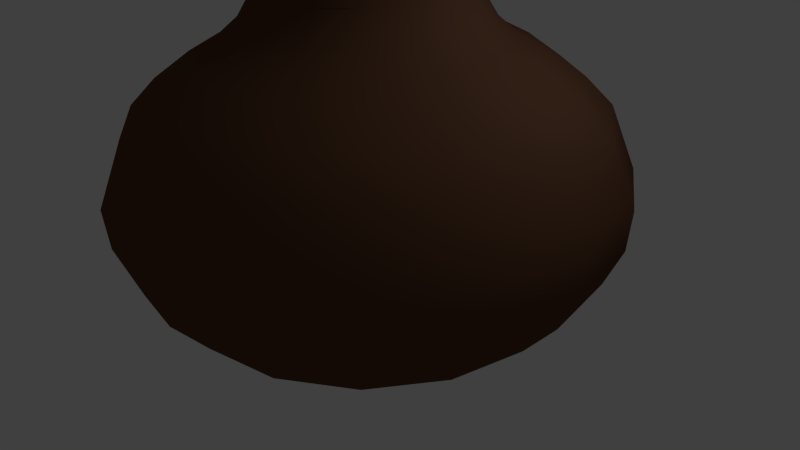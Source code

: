# Source: David_sFabVaseShort.blend  (saved by Blender 2.74.0; exported with 4.5.12 LTS)
import bpy
from mathutils import Matrix  # noqa: F401  (used for matrix-valued properties, if any)

bpy.ops.wm.read_factory_settings(use_empty=True)
scene = bpy.context.scene
scene.name = 'Scene'

# ---- collections
col_collection_1 = bpy.data.collections.new('Collection 1'); scene.collection.children.link(col_collection_1)

# ---- materials (node trees are filled in below, after node groups)
mat_material_001 = bpy.data.materials.new('Material.001')
mat_material_001.alpha_threshold = 0.0
mat_material_001.use_transparent_shadow = False
mat_material_001.diffuse_color = (0.007889, 0.01256, 0.01885, 1.0)
mat_material_001.roughness = 3.14
mat_material_001.specular_intensity = 1.0
mat_material = bpy.data.materials.new('Material')
mat_material.alpha_threshold = 0.0
mat_material.use_transparent_shadow = False
mat_material.diffuse_color = (0.1282, 0.06032, 0.03326, 1.0)
mat_material.specular_color = (0.1237, 0.02877, 0.01869)
mat_material.roughness = 0.5
mat_material.line_color = (0.0, 0.0, 0.0, 1.0)

# ---- material node trees

# ---- world
world_world = bpy.data.worlds.new('World'); scene.world = world_world
world_world.color = (0.05088, 0.05088, 0.05088)
world_world.use_sun_shadow = False
world_world.sun_shadow_jitter_overblur = 0.0
world_world.cycles.sampling_method = 'MANUAL'
world_world.cycles.sample_map_resolution = 256

# ---- cameras
cam_camera = bpy.data.cameras.new('Camera')
cam_camera.clip_end = 100.0
cam_camera.lens = 35.0
cam_camera.sensor_width = 32.0
cam_camera.sensor_height = 18.0
cam_camera.ortho_scale = 7.314
cam_camera.dof.focus_distance = 0.0
cam_camera.dof.aperture_fstop = 128.0

# ---- lights
light_lamp = bpy.data.lights.new('Lamp', 'POINT')
light_lamp.transmission_factor = 0.0
light_lamp.cutoff_distance = 30.0
light_lamp.energy = 100.0
light_lamp.shadow_buffer_clip_start = 1.001
light_lamp.shadow_soft_size = 0.1
light_lamp.shadow_maximum_resolution = 0.006
light_lamp.use_absolute_resolution = True
light_lamp.cycles.use_multiple_importance_sampling = False

# ---- meshes
me_circle = bpy.data.meshes.new('Circle')
me_circle.from_pydata([(0.0, 1.0, 0.0), (-0.7071, 0.7071, 0.0), (-1.0, -4.371e-08, 0.0), (-0.7071, -0.7071, 0.0), (8.742e-08, -1.0, 0.0), (0.7071, -0.7071, 0.0), (1.0, 1.192e-08, 0.0), (0.7071, 0.7071, 0.0)], [], [(1, 2, 3, 4, 5, 6, 7, 0)])
me_circle.materials.append(mat_material_001)
me_circle.use_remesh_preserve_volume = False
me_circle.use_remesh_preserve_attributes = False
me_circle.use_mirror_vertex_groups = False
me_circle.update()
me_cube = bpy.data.meshes.new('Cube')
me_cube.from_pydata([(3.185, 2.384e-07, -1.0), (2.858, -2.384e-07, 0.2369), (3.139, 3.28e-07, -1.77), (2.921, 4.122e-07, -2.493), (2.484, 5.004e-07, -3.251), (1.795, 5.725e-07, -3.871), (1.026, 6.086e-07, -4.182), (0.01504, 6.206e-07, -4.285), (2.525, -2.986e-07, 0.7537), (2.077, -3.56e-07, 1.248), (1.744, -3.868e-07, 1.512), (1.48, -4.269e-07, 1.856), (1.262, -4.897e-07, 2.396), (1.342, -6.039e-07, 3.246), (1.445, -6.702e-07, 3.74), (1.27, -6.764e-07, 3.786), (1.149, -5.9e-07, 3.143), (1.078, -5.005e-07, 2.477), (1.262, -4.233e-07, 1.902), (1.618, -3.539e-07, 1.385), (1.939, -3.153e-07, 1.098), (2.422, -2.489e-07, 0.6044), (2.743, -1.687e-07, 0.007157), (2.927, -5.911e-08, -0.8083), (2.939, -2.851e-08, -1.05), (2.87, 7.312e-08, -1.831), (2.709, 1.594e-07, -2.474), (2.364, 2.442e-07, -3.071), (1.721, 3.303e-07, -3.622), (0.9629, 3.855e-07, -3.91), (-0.001872, 4.207e-07, -4.001), (2.943, 1.219, -1.0), (2.641, 1.094, 0.2369), (2.9, 1.201, -1.77), (2.699, 1.118, -2.493), (2.295, 0.9508, -3.251), (1.659, 0.687, -3.871), (0.9477, 0.3926, -4.182), (0.01389, 0.005755, -4.285), (2.333, 0.9663, 0.7537), (1.919, 0.7949, 1.248), (1.611, 0.6674, 1.512), (1.367, 0.5663, 1.856), (1.166, 0.4828, 2.396), (1.24, 0.5136, 3.246), (1.335, 0.5531, 3.74), (1.173, 0.4858, 3.786), (1.062, 0.4398, 3.143), (0.9958, 0.4125, 2.477), (1.166, 0.4828, 1.902), (1.494, 0.619, 1.385), (1.792, 0.7421, 1.098), (2.237, 0.9267, 0.6044), (2.534, 1.05, 0.007157), (2.704, 1.12, -0.8083), (2.715, 1.125, -1.05), (2.651, 1.098, -1.831), (2.503, 1.037, -2.474), (2.184, 0.9047, -3.071), (1.59, 0.6586, -3.622), (0.8896, 0.3685, -3.91), (-0.001729, -0.0007159, -4.001), (2.252, 2.252, -1.0), (2.021, 2.021, 0.2369), (2.22, 2.22, -1.77), (2.065, 2.065, -2.493), (1.757, 1.757, -3.251), (1.27, 1.27, -3.871), (0.7253, 0.7253, -4.182), (0.01063, 0.01063, -4.285), (1.785, 1.785, 0.7537), (1.469, 1.469, 1.248), (1.233, 1.233, 1.512), (1.046, 1.046, 1.856), (0.8921, 0.8921, 2.396), (0.9489, 0.9489, 3.246), (1.022, 1.022, 3.74), (0.8977, 0.8977, 3.786), (0.8127, 0.8127, 3.143), (0.7621, 0.7621, 2.477), (0.8921, 0.8921, 1.902), (1.144, 1.144, 1.385), (1.371, 1.371, 1.098), (1.712, 1.712, 0.6044), (1.94, 1.94, 0.007157), (2.07, 2.07, -0.8083), (2.078, 2.078, -1.05), (2.029, 2.029, -1.831), (1.915, 1.915, -2.474), (1.672, 1.672, -3.071), (1.217, 1.217, -3.622), (0.6809, 0.6809, -3.91), (-0.001324, -0.001323, -4.001), (1.219, 2.943, -1.0), (1.094, 2.641, 0.2369), (1.201, 2.9, -1.77), (1.118, 2.699, -2.493), (0.9508, 2.295, -3.251), (0.687, 1.659, -3.871), (0.3926, 0.9477, -4.182), (0.005754, 0.01389, -4.285), (0.9663, 2.333, 0.7537), (0.7949, 1.919, 1.248), (0.6674, 1.611, 1.512), (0.5663, 1.367, 1.856), (0.4828, 1.166, 2.396), (0.5136, 1.24, 3.246), (0.5531, 1.335, 3.74), (0.4858, 1.173, 3.786), (0.4398, 1.062, 3.143), (0.4125, 0.9958, 2.477), (0.4828, 1.166, 1.902), (0.619, 1.494, 1.385), (0.7421, 1.792, 1.098), (0.9267, 2.237, 0.6044), (1.05, 2.534, 0.007157), (1.12, 2.704, -0.8083), (1.125, 2.715, -1.05), (1.098, 2.651, -1.831), (1.037, 2.503, -2.474), (0.9047, 2.184, -3.071), (0.6586, 1.59, -3.622), (0.3685, 0.8896, -3.91), (-0.0007167, -0.001729, -4.001), (-3.776e-07, 3.185, -1.0), (1.135e-07, 2.858, 0.2369), (-4.652e-07, 3.139, -1.77), (-5.398e-07, 2.921, -2.493), (-6.09e-07, 2.484, -3.251), (-6.51e-07, 1.795, -3.871), (-6.534e-07, 1.026, -4.182), (-6.213e-07, 0.01504, -4.285), (1.882e-07, 2.525, 0.7537), (2.652e-07, 2.077, 1.248), (3.105e-07, 1.744, 1.512), (3.622e-07, 1.48, 1.856), (4.345e-07, 1.262, 2.396), (5.452e-07, 1.342, 3.246), (6.07e-07, 1.445, 3.74), (6.209e-07, 1.27, 3.786), (5.397e-07, 1.149, 3.143), (4.534e-07, 1.078, 2.477), (3.682e-07, 1.262, 1.902), (2.832e-07, 1.618, 1.385), (2.305e-07, 1.939, 1.098), (1.431e-07, 2.422, 0.6044), (4.876e-08, 2.743, 0.007157), (-6.884e-08, 2.927, -0.8083), (-9.993e-08, 2.939, -1.05), (-1.986e-07, 2.87, -1.831), (-2.778e-07, 2.709, -2.474), (-3.475e-07, 2.364, -3.071), (-4.056e-07, 1.721, -3.622), (-4.276e-07, 0.9629, -3.91), (-4.206e-07, -0.001872, -4.001), (-1.219, 2.943, -1.0), (-1.094, 2.641, 0.2369), (-1.201, 2.9, -1.77), (-1.118, 2.699, -2.493), (-0.9508, 2.295, -3.251), (-0.687, 1.659, -3.871), (-0.3926, 0.9477, -4.182), (-0.005755, 0.01389, -4.285), (-0.9663, 2.333, 0.7537), (-0.7949, 1.919, 1.248), (-0.6674, 1.611, 1.512), (-0.5663, 1.367, 1.856), (-0.4828, 1.166, 2.396), (-0.5136, 1.24, 3.246), (-0.5531, 1.335, 3.74), (-0.4858, 1.173, 3.786), (-0.4398, 1.062, 3.143), (-0.4125, 0.9958, 2.477), (-0.4828, 1.166, 1.902), (-0.619, 1.494, 1.385), (-0.7421, 1.792, 1.098), (-0.9267, 2.237, 0.6044), (-1.05, 2.534, 0.007157), (-1.12, 2.704, -0.8083), (-1.125, 2.715, -1.05), (-1.098, 2.651, -1.831), (-1.037, 2.503, -2.474), (-0.9047, 2.184, -3.071), (-0.6586, 1.59, -3.622), (-0.3685, 0.8896, -3.91), (0.0007159, -0.001729, -4.001), (-2.252, 2.252, -1.0), (-2.021, 2.021, 0.2369), (-2.22, 2.22, -1.77), (-2.065, 2.065, -2.493), (-1.757, 1.757, -3.251), (-1.27, 1.27, -3.871), (-0.7253, 0.7253, -4.182), (-0.01063, 0.01063, -4.285), (-1.785, 1.785, 0.7537), (-1.469, 1.469, 1.248), (-1.233, 1.233, 1.512), (-1.046, 1.046, 1.856), (-0.8921, 0.8921, 2.396), (-0.9489, 0.9489, 3.246), (-1.022, 1.022, 3.74), (-0.8977, 0.8977, 3.786), (-0.8127, 0.8127, 3.143), (-0.7621, 0.7621, 2.477), (-0.8921, 0.8921, 1.902), (-1.144, 1.144, 1.385), (-1.371, 1.371, 1.098), (-1.712, 1.712, 0.6044), (-1.94, 1.94, 0.007157), (-2.07, 2.07, -0.8083), (-2.078, 2.078, -1.05), (-2.029, 2.029, -1.831), (-1.915, 1.915, -2.474), (-1.672, 1.672, -3.071), (-1.217, 1.217, -3.622), (-0.6809, 0.6809, -3.91), (0.001323, -0.001324, -4.001), (-2.943, 1.219, -1.0), (-2.641, 1.094, 0.2369), (-2.9, 1.201, -1.77), (-2.699, 1.118, -2.493), (-2.295, 0.9508, -3.251), (-1.659, 0.687, -3.871), (-0.9477, 0.3926, -4.182), (-0.01389, 0.005754, -4.285), (-2.333, 0.9663, 0.7537), (-1.919, 0.7949, 1.248), (-1.611, 0.6674, 1.512), (-1.367, 0.5663, 1.856), (-1.166, 0.4828, 2.396), (-1.24, 0.5136, 3.246), (-1.335, 0.5531, 3.74), (-1.173, 0.4858, 3.786), (-1.062, 0.4398, 3.143), (-0.9958, 0.4125, 2.477), (-1.166, 0.4828, 1.902), (-1.494, 0.619, 1.385), (-1.792, 0.7421, 1.098), (-2.237, 0.9267, 0.6044), (-2.534, 1.05, 0.007157), (-2.704, 1.12, -0.8083), (-2.715, 1.125, -1.05), (-2.651, 1.098, -1.831), (-2.503, 1.037, -2.474), (-2.184, 0.9047, -3.071), (-1.59, 0.6586, -3.622), (-0.8896, 0.3685, -3.91), (0.001729, -0.0007167, -4.001), (-3.185, -5.169e-07, -1.0), (-2.858, -1.144e-08, 0.2369), (-3.139, -6.024e-07, -1.77), (-2.921, -6.675e-07, -2.493), (-2.484, -7.176e-07, -3.251), (-1.795, -7.295e-07, -3.871), (-1.026, -6.983e-07, -4.182), (-0.01504, -6.22e-07, -4.285), (-2.525, 7.781e-08, 0.7537), (-2.077, 1.744e-07, 1.248), (-1.744, 2.343e-07, 1.512), (-1.48, 2.975e-07, 1.856), (-1.262, 3.794e-07, 2.396), (-1.342, 4.865e-07, 3.246), (-1.445, 5.439e-07, 3.74), (-1.27, 5.654e-07, 3.786), (-1.149, 4.895e-07, 3.143), (-1.078, 4.062e-07, 2.477), (-1.262, 3.13e-07, 1.902), (-1.618, 2.124e-07, 1.385), (-1.939, 1.457e-07, 1.098), (-2.422, 3.722e-08, 0.6044), (-2.743, -7.115e-08, 0.007157), (-2.927, -1.968e-07, -0.8083), (-2.939, -2.284e-07, -1.05), (-2.87, -3.24e-07, -1.831), (-2.709, -3.962e-07, -2.474), (-2.364, -4.508e-07, -3.071), (-1.721, -4.808e-07, -3.622), (-0.9629, -4.697e-07, -3.91), (0.001872, -4.205e-07, -4.001), (-2.943, -1.219, -1.0), (-2.641, -1.094, 0.2369), (-2.9, -1.201, -1.77), (-2.699, -1.118, -2.493), (-2.295, -0.9508, -3.251), (-1.659, -0.687, -3.871), (-0.9477, -0.3926, -4.182), (-0.01389, -0.005755, -4.285), (-2.333, -0.9663, 0.7537), (-1.919, -0.7949, 1.248), (-1.611, -0.6674, 1.512), (-1.367, -0.5663, 1.856), (-1.166, -0.4828, 2.396), (-1.24, -0.5136, 3.246), (-1.335, -0.5531, 3.74), (-1.173, -0.4858, 3.786), (-1.062, -0.4398, 3.143), (-0.9958, -0.4125, 2.477), (-1.166, -0.4828, 1.902), (-1.494, -0.619, 1.385), (-1.792, -0.7421, 1.098), (-2.237, -0.9267, 0.6044), (-2.534, -1.05, 0.007157), (-2.704, -1.12, -0.8083), (-2.715, -1.125, -1.05), (-2.651, -1.098, -1.831), (-2.503, -1.037, -2.474), (-2.184, -0.9047, -3.071), (-1.59, -0.6586, -3.622), (-0.8896, -0.3685, -3.91), (0.001729, 0.0007159, -4.001), (-2.252, -2.252, -1.0), (-2.021, -2.021, 0.2369), (-2.22, -2.22, -1.77), (-2.065, -2.065, -2.493), (-1.757, -1.757, -3.251), (-1.269, -1.27, -3.871), (-0.7253, -0.7253, -4.182), (-0.01063, -0.01063, -4.285), (-1.785, -1.785, 0.7537), (-1.469, -1.469, 1.248), (-1.233, -1.233, 1.512), (-1.046, -1.046, 1.856), (-0.8921, -0.8921, 2.396), (-0.9489, -0.9489, 3.246), (-1.022, -1.022, 3.74), (-0.8977, -0.8977, 3.786), (-0.8127, -0.8127, 3.143), (-0.7621, -0.7621, 2.477), (-0.8921, -0.8921, 1.902), (-1.144, -1.144, 1.385), (-1.371, -1.371, 1.098), (-1.712, -1.712, 0.6044), (-1.94, -1.94, 0.007157), (-2.07, -2.07, -0.8083), (-2.078, -2.078, -1.05), (-2.029, -2.029, -1.831), (-1.915, -1.915, -2.474), (-1.672, -1.672, -3.071), (-1.217, -1.217, -3.622), (-0.6809, -0.6809, -3.91), (0.001324, 0.001323, -4.001), (-1.219, -2.943, -1.0), (-1.094, -2.641, 0.2369), (-1.201, -2.9, -1.77), (-1.118, -2.699, -2.493), (-0.9508, -2.295, -3.251), (-0.687, -1.659, -3.871), (-0.3926, -0.9477, -4.182), (-0.005754, -0.01389, -4.285), (-0.9663, -2.333, 0.7537), (-0.7949, -1.919, 1.248), (-0.6674, -1.611, 1.512), (-0.5663, -1.367, 1.856), (-0.4828, -1.166, 2.396), (-0.5136, -1.24, 3.246), (-0.5531, -1.335, 3.74), (-0.4858, -1.173, 3.786), (-0.4398, -1.062, 3.143), (-0.4125, -0.9958, 2.477), (-0.4828, -1.166, 1.902), (-0.619, -1.494, 1.385), (-0.7421, -1.792, 1.098), (-0.9267, -2.237, 0.6044), (-1.05, -2.534, 0.007157), (-1.12, -2.704, -0.8083), (-1.125, -2.715, -1.05), (-1.098, -2.651, -1.831), (-1.037, -2.503, -2.474), (-0.9047, -2.184, -3.071), (-0.6586, -1.59, -3.622), (-0.3685, -0.8896, -3.91), (0.0007167, 0.001729, -4.001), (2.764e-07, -3.185, -1.0), (-2.043e-07, -2.858, 0.2369), (3.654e-07, -3.139, -1.77), (4.47e-07, -2.921, -2.493), (5.3e-07, -2.484, -3.251), (5.939e-07, -1.795, -3.871), (6.208e-07, -1.026, -4.182), (6.208e-07, -0.01504, -4.285), (-2.684e-07, -2.525, 0.7537), (-3.313e-07, -2.077, 1.248), (-3.66e-07, -1.744, 1.512), (-4.092e-07, -1.48, 1.856), (-4.746e-07, -1.262, 2.396), (-5.879e-07, -1.342, 3.246), (-6.53e-07, -1.445, 3.74), (-6.613e-07, -1.27, 3.786), (-5.763e-07, -1.149, 3.143), (-4.876e-07, -1.078, 2.477), (-4.083e-07, -1.262, 1.902), (-3.346e-07, -1.618, 1.385), (-2.922e-07, -1.939, 1.098), (-2.2e-07, -2.422, 0.6044), (-1.36e-07, -2.743, 0.007157), (-2.42e-08, -2.927, -0.8083), (6.527e-09, -2.939, -1.05), (1.073e-07, -2.87, -1.831), (1.917e-07, -2.709, -2.474), (2.724e-07, -2.364, -3.071), (3.509e-07, -1.721, -3.622), (3.97e-07, -0.9629, -3.91), (4.207e-07, 0.001872, -4.001), (1.219, -2.943, -1.0), (1.094, -2.641, 0.2369), (1.201, -2.9, -1.77), (1.118, -2.699, -2.493), (0.9508, -2.295, -3.251), (0.687, -1.659, -3.871), (0.3926, -0.9477, -4.182), (0.005755, -0.01389, -4.285), (0.9663, -2.333, 0.7537), (0.7949, -1.919, 1.248), (0.6674, -1.611, 1.512), (0.5663, -1.367, 1.856), (0.4828, -1.166, 2.396), (0.5136, -1.24, 3.246), (0.5531, -1.335, 3.74), (0.4858, -1.173, 3.786), (0.4398, -1.062, 3.143), (0.4125, -0.9958, 2.477), (0.4828, -1.166, 1.902), (0.619, -1.494, 1.385), (0.7421, -1.792, 1.098), (0.9267, -2.237, 0.6044), (1.05, -2.534, 0.007157), (1.12, -2.704, -0.8083), (1.125, -2.715, -1.05), (1.098, -2.651, -1.831), (1.037, -2.503, -2.474), (0.9047, -2.184, -3.071), (0.6586, -1.59, -3.622), (0.3685, -0.8896, -3.91), (-0.0007159, 0.001729, -4.001), (2.252, -2.252, -1.0), (2.021, -2.021, 0.2369), (2.22, -2.22, -1.77), (2.065, -2.065, -2.493), (1.757, -1.757, -3.251), (1.27, -1.269, -3.871), (0.7253, -0.7253, -4.182), (0.01063, -0.01063, -4.285), (1.785, -1.785, 0.7537), (1.469, -1.469, 1.248), (1.233, -1.233, 1.512), (1.046, -1.046, 1.856), (0.8921, -0.8921, 2.396), (0.9489, -0.9489, 3.246), (1.022, -1.022, 3.74), (0.8977, -0.8977, 3.786), (0.8127, -0.8127, 3.143), (0.7621, -0.7621, 2.477), (0.8921, -0.8921, 1.902), (1.144, -1.144, 1.385), (1.371, -1.371, 1.098), (1.712, -1.712, 0.6044), (1.94, -1.94, 0.007157), (2.07, -2.07, -0.8083), (2.078, -2.078, -1.05), (2.029, -2.029, -1.831), (1.915, -1.915, -2.474), (1.672, -1.672, -3.071), (1.217, -1.217, -3.622), (0.6809, -0.6809, -3.91), (-0.001323, 0.001324, -4.001), (2.943, -1.219, -1.0), (2.641, -1.094, 0.2369), (2.9, -1.201, -1.77), (2.699, -1.118, -2.493), (2.295, -0.9508, -3.251), (1.659, -0.687, -3.871), (0.9477, -0.3926, -4.182), (0.01389, -0.005754, -4.285), (2.333, -0.9663, 0.7537), (1.919, -0.7949, 1.248), (1.611, -0.6674, 1.512), (1.367, -0.5663, 1.856), (1.166, -0.4828, 2.396), (1.24, -0.5136, 3.246), (1.335, -0.5531, 3.74), (1.173, -0.4858, 3.786), (1.062, -0.4398, 3.143), (0.9958, -0.4125, 2.477), (1.166, -0.4828, 1.902), (1.494, -0.619, 1.385), (1.792, -0.7421, 1.098), (2.237, -0.9267, 0.6044), (2.534, -1.05, 0.007157), (2.704, -1.12, -0.8083), (2.715, -1.125, -1.05), (2.651, -1.098, -1.831), (2.503, -1.037, -2.474), (2.184, -0.9047, -3.071), (1.59, -0.6586, -3.622), (0.8896, -0.3685, -3.91), (-0.001729, 0.0007167, -4.001)], [], [(0, 1, 32, 31), (31, 32, 63, 62), (62, 63, 94, 93), (93, 94, 125, 124), (124, 125, 156, 155), (155, 156, 187, 186), (186, 187, 218, 217), (217, 218, 249, 248), (248, 249, 280, 279), (279, 280, 311, 310), (310, 311, 342, 341), (341, 342, 373, 372), (372, 373, 404, 403), (403, 404, 435, 434), (434, 435, 466, 465), (465, 466, 1, 0), (2, 0, 31, 33), (33, 31, 62, 64), (64, 62, 93, 95), (95, 93, 124, 126), (126, 124, 155, 157), (157, 155, 186, 188), (188, 186, 217, 219), (219, 217, 248, 250), (250, 248, 279, 281), (281, 279, 310, 312), (312, 310, 341, 343), (343, 341, 372, 374), (374, 372, 403, 405), (405, 403, 434, 436), (436, 434, 465, 467), (467, 465, 0, 2), (3, 2, 33, 34), (34, 33, 64, 65), (65, 64, 95, 96), (96, 95, 126, 127), (127, 126, 157, 158), (158, 157, 188, 189), (189, 188, 219, 220), (220, 219, 250, 251), (251, 250, 281, 282), (282, 281, 312, 313), (313, 312, 343, 344), (344, 343, 374, 375), (375, 374, 405, 406), (406, 405, 436, 437), (437, 436, 467, 468), (468, 467, 2, 3), (4, 3, 34, 35), (35, 34, 65, 66), (66, 65, 96, 97), (97, 96, 127, 128), (128, 127, 158, 159), (159, 158, 189, 190), (190, 189, 220, 221), (221, 220, 251, 252), (252, 251, 282, 283), (283, 282, 313, 314), (314, 313, 344, 345), (345, 344, 375, 376), (376, 375, 406, 407), (407, 406, 437, 438), (438, 437, 468, 469), (469, 468, 3, 4), (5, 4, 35, 36), (36, 35, 66, 67), (67, 66, 97, 98), (98, 97, 128, 129), (129, 128, 159, 160), (160, 159, 190, 191), (191, 190, 221, 222), (222, 221, 252, 253), (253, 252, 283, 284), (284, 283, 314, 315), (315, 314, 345, 346), (346, 345, 376, 377), (377, 376, 407, 408), (408, 407, 438, 439), (439, 438, 469, 470), (470, 469, 4, 5), (6, 5, 36, 37), (37, 36, 67, 68), (68, 67, 98, 99), (99, 98, 129, 130), (130, 129, 160, 161), (161, 160, 191, 192), (192, 191, 222, 223), (223, 222, 253, 254), (254, 253, 284, 285), (285, 284, 315, 316), (316, 315, 346, 347), (347, 346, 377, 378), (378, 377, 408, 409), (409, 408, 439, 440), (440, 439, 470, 471), (471, 470, 5, 6), (7, 6, 37, 38), (38, 37, 68, 69), (69, 68, 99, 100), (100, 99, 130, 131), (131, 130, 161, 162), (162, 161, 192, 193), (193, 192, 223, 224), (224, 223, 254, 255), (255, 254, 285, 286), (286, 285, 316, 317), (317, 316, 347, 348), (348, 347, 378, 379), (379, 378, 409, 410), (410, 409, 440, 441), (441, 440, 471, 472), (472, 471, 6, 7), (1, 8, 39, 32), (32, 39, 70, 63), (63, 70, 101, 94), (94, 101, 132, 125), (125, 132, 163, 156), (156, 163, 194, 187), (187, 194, 225, 218), (218, 225, 256, 249), (249, 256, 287, 280), (280, 287, 318, 311), (311, 318, 349, 342), (342, 349, 380, 373), (373, 380, 411, 404), (404, 411, 442, 435), (435, 442, 473, 466), (466, 473, 8, 1), (8, 9, 40, 39), (39, 40, 71, 70), (70, 71, 102, 101), (101, 102, 133, 132), (132, 133, 164, 163), (163, 164, 195, 194), (194, 195, 226, 225), (225, 226, 257, 256), (256, 257, 288, 287), (287, 288, 319, 318), (318, 319, 350, 349), (349, 350, 381, 380), (380, 381, 412, 411), (411, 412, 443, 442), (442, 443, 474, 473), (473, 474, 9, 8), (9, 10, 41, 40), (40, 41, 72, 71), (71, 72, 103, 102), (102, 103, 134, 133), (133, 134, 165, 164), (164, 165, 196, 195), (195, 196, 227, 226), (226, 227, 258, 257), (257, 258, 289, 288), (288, 289, 320, 319), (319, 320, 351, 350), (350, 351, 382, 381), (381, 382, 413, 412), (412, 413, 444, 443), (443, 444, 475, 474), (474, 475, 10, 9), (10, 11, 42, 41), (41, 42, 73, 72), (72, 73, 104, 103), (103, 104, 135, 134), (134, 135, 166, 165), (165, 166, 197, 196), (196, 197, 228, 227), (227, 228, 259, 258), (258, 259, 290, 289), (289, 290, 321, 320), (320, 321, 352, 351), (351, 352, 383, 382), (382, 383, 414, 413), (413, 414, 445, 444), (444, 445, 476, 475), (475, 476, 11, 10), (11, 12, 43, 42), (42, 43, 74, 73), (73, 74, 105, 104), (104, 105, 136, 135), (135, 136, 167, 166), (166, 167, 198, 197), (197, 198, 229, 228), (228, 229, 260, 259), (259, 260, 291, 290), (290, 291, 322, 321), (321, 322, 353, 352), (352, 353, 384, 383), (383, 384, 415, 414), (414, 415, 446, 445), (445, 446, 477, 476), (476, 477, 12, 11), (12, 13, 44, 43), (43, 44, 75, 74), (74, 75, 106, 105), (105, 106, 137, 136), (136, 137, 168, 167), (167, 168, 199, 198), (198, 199, 230, 229), (229, 230, 261, 260), (260, 261, 292, 291), (291, 292, 323, 322), (322, 323, 354, 353), (353, 354, 385, 384), (384, 385, 416, 415), (415, 416, 447, 446), (446, 447, 478, 477), (477, 478, 13, 12), (13, 14, 45, 44), (44, 45, 76, 75), (75, 76, 107, 106), (106, 107, 138, 137), (137, 138, 169, 168), (168, 169, 200, 199), (199, 200, 231, 230), (230, 231, 262, 261), (261, 262, 293, 292), (292, 293, 324, 323), (323, 324, 355, 354), (354, 355, 386, 385), (385, 386, 417, 416), (416, 417, 448, 447), (447, 448, 479, 478), (478, 479, 14, 13), (14, 15, 46, 45), (45, 46, 77, 76), (76, 77, 108, 107), (107, 108, 139, 138), (138, 139, 170, 169), (169, 170, 201, 200), (200, 201, 232, 231), (231, 232, 263, 262), (262, 263, 294, 293), (293, 294, 325, 324), (324, 325, 356, 355), (355, 356, 387, 386), (386, 387, 418, 417), (417, 418, 449, 448), (448, 449, 480, 479), (479, 480, 15, 14), (15, 16, 47, 46), (46, 47, 78, 77), (77, 78, 109, 108), (108, 109, 140, 139), (139, 140, 171, 170), (170, 171, 202, 201), (201, 202, 233, 232), (232, 233, 264, 263), (263, 264, 295, 294), (294, 295, 326, 325), (325, 326, 357, 356), (356, 357, 388, 387), (387, 388, 419, 418), (418, 419, 450, 449), (449, 450, 481, 480), (480, 481, 16, 15), (16, 17, 48, 47), (47, 48, 79, 78), (78, 79, 110, 109), (109, 110, 141, 140), (140, 141, 172, 171), (171, 172, 203, 202), (202, 203, 234, 233), (233, 234, 265, 264), (264, 265, 296, 295), (295, 296, 327, 326), (326, 327, 358, 357), (357, 358, 389, 388), (388, 389, 420, 419), (419, 420, 451, 450), (450, 451, 482, 481), (481, 482, 17, 16), (17, 18, 49, 48), (48, 49, 80, 79), (79, 80, 111, 110), (110, 111, 142, 141), (141, 142, 173, 172), (172, 173, 204, 203), (203, 204, 235, 234), (234, 235, 266, 265), (265, 266, 297, 296), (296, 297, 328, 327), (327, 328, 359, 358), (358, 359, 390, 389), (389, 390, 421, 420), (420, 421, 452, 451), (451, 452, 483, 482), (482, 483, 18, 17), (18, 19, 50, 49), (49, 50, 81, 80), (80, 81, 112, 111), (111, 112, 143, 142), (142, 143, 174, 173), (173, 174, 205, 204), (204, 205, 236, 235), (235, 236, 267, 266), (266, 267, 298, 297), (297, 298, 329, 328), (328, 329, 360, 359), (359, 360, 391, 390), (390, 391, 422, 421), (421, 422, 453, 452), (452, 453, 484, 483), (483, 484, 19, 18), (19, 20, 51, 50), (50, 51, 82, 81), (81, 82, 113, 112), (112, 113, 144, 143), (143, 144, 175, 174), (174, 175, 206, 205), (205, 206, 237, 236), (236, 237, 268, 267), (267, 268, 299, 298), (298, 299, 330, 329), (329, 330, 361, 360), (360, 361, 392, 391), (391, 392, 423, 422), (422, 423, 454, 453), (453, 454, 485, 484), (484, 485, 20, 19), (20, 21, 52, 51), (51, 52, 83, 82), (82, 83, 114, 113), (113, 114, 145, 144), (144, 145, 176, 175), (175, 176, 207, 206), (206, 207, 238, 237), (237, 238, 269, 268), (268, 269, 300, 299), (299, 300, 331, 330), (330, 331, 362, 361), (361, 362, 393, 392), (392, 393, 424, 423), (423, 424, 455, 454), (454, 455, 486, 485), (485, 486, 21, 20), (21, 22, 53, 52), (52, 53, 84, 83), (83, 84, 115, 114), (114, 115, 146, 145), (145, 146, 177, 176), (176, 177, 208, 207), (207, 208, 239, 238), (238, 239, 270, 269), (269, 270, 301, 300), (300, 301, 332, 331), (331, 332, 363, 362), (362, 363, 394, 393), (393, 394, 425, 424), (424, 425, 456, 455), (455, 456, 487, 486), (486, 487, 22, 21), (22, 23, 54, 53), (53, 54, 85, 84), (84, 85, 116, 115), (115, 116, 147, 146), (146, 147, 178, 177), (177, 178, 209, 208), (208, 209, 240, 239), (239, 240, 271, 270), (270, 271, 302, 301), (301, 302, 333, 332), (332, 333, 364, 363), (363, 364, 395, 394), (394, 395, 426, 425), (425, 426, 457, 456), (456, 457, 488, 487), (487, 488, 23, 22), (23, 24, 55, 54), (54, 55, 86, 85), (85, 86, 117, 116), (116, 117, 148, 147), (147, 148, 179, 178), (178, 179, 210, 209), (209, 210, 241, 240), (240, 241, 272, 271), (271, 272, 303, 302), (302, 303, 334, 333), (333, 334, 365, 364), (364, 365, 396, 395), (395, 396, 427, 426), (426, 427, 458, 457), (457, 458, 489, 488), (488, 489, 24, 23), (24, 25, 56, 55), (55, 56, 87, 86), (86, 87, 118, 117), (117, 118, 149, 148), (148, 149, 180, 179), (179, 180, 211, 210), (210, 211, 242, 241), (241, 242, 273, 272), (272, 273, 304, 303), (303, 304, 335, 334), (334, 335, 366, 365), (365, 366, 397, 396), (396, 397, 428, 427), (427, 428, 459, 458), (458, 459, 490, 489), (489, 490, 25, 24), (25, 26, 57, 56), (56, 57, 88, 87), (87, 88, 119, 118), (118, 119, 150, 149), (149, 150, 181, 180), (180, 181, 212, 211), (211, 212, 243, 242), (242, 243, 274, 273), (273, 274, 305, 304), (304, 305, 336, 335), (335, 336, 367, 366), (366, 367, 398, 397), (397, 398, 429, 428), (428, 429, 460, 459), (459, 460, 491, 490), (490, 491, 26, 25), (26, 27, 58, 57), (57, 58, 89, 88), (88, 89, 120, 119), (119, 120, 151, 150), (150, 151, 182, 181), (181, 182, 213, 212), (212, 213, 244, 243), (243, 244, 275, 274), (274, 275, 306, 305), (305, 306, 337, 336), (336, 337, 368, 367), (367, 368, 399, 398), (398, 399, 430, 429), (429, 430, 461, 460), (460, 461, 492, 491), (491, 492, 27, 26), (27, 28, 59, 58), (58, 59, 90, 89), (89, 90, 121, 120), (120, 121, 152, 151), (151, 152, 183, 182), (182, 183, 214, 213), (213, 214, 245, 244), (244, 245, 276, 275), (275, 276, 307, 306), (306, 307, 338, 337), (337, 338, 369, 368), (368, 369, 400, 399), (399, 400, 431, 430), (430, 431, 462, 461), (461, 462, 493, 492), (492, 493, 28, 27), (28, 29, 60, 59), (59, 60, 91, 90), (90, 91, 122, 121), (121, 122, 153, 152), (152, 153, 184, 183), (183, 184, 215, 214), (214, 215, 246, 245), (245, 246, 277, 276), (276, 277, 308, 307), (307, 308, 339, 338), (338, 339, 370, 369), (369, 370, 401, 400), (400, 401, 432, 431), (431, 432, 463, 462), (462, 463, 494, 493), (493, 494, 29, 28), (29, 30, 61, 60), (60, 61, 92, 91), (91, 92, 123, 122), (122, 123, 154, 153), (153, 154, 185, 184), (184, 185, 216, 215), (215, 216, 247, 246), (246, 247, 278, 277), (277, 278, 309, 308), (308, 309, 340, 339), (339, 340, 371, 370), (370, 371, 402, 401), (401, 402, 433, 432), (432, 433, 464, 463), (463, 464, 495, 494), (494, 495, 30, 29)])
me_cube.polygons.foreach_set('use_smooth', [True] * 480)
me_cube.materials.append(mat_material)
me_cube.use_remesh_preserve_volume = False
me_cube.use_remesh_preserve_attributes = False
me_cube.use_mirror_vertex_groups = False
me_cube.update()

# ---- objects
ob_circle = bpy.data.objects.new('Circle', me_circle)
ob_cube = bpy.data.objects.new('Cube', me_cube)
ob_lamp = bpy.data.objects.new('Lamp', light_lamp)
ob_camera = bpy.data.objects.new('Camera', cam_camera)

# ---- transforms, parenting, visibility, modifiers, constraints
ob_circle.location = (0.0, 0.0, 2.454)
ob_circle.scale = (1.35, 1.35, 0.6536)
ob_circle.lineart.crease_threshold = 0.0
ob_cube.location = (0.0, 0.0, 1.147)
ob_cube.scale = (1.0, 1.0, 0.6536)
ob_cube.lock_rotations_4d = False
ob_cube.empty_display_type = 'ARROWS'
ob_cube.lineart.crease_threshold = 0.0
ob_lamp.location = (4.076, 1.005, 5.006)
ob_lamp.rotation_euler = (0.6503, 0.05522, 1.866)
ob_lamp.scale = (0.9991, 0.8892, 0.7989)
ob_lamp.lock_rotations_4d = False
ob_lamp.empty_display_type = 'ARROWS'
ob_lamp.color = (0.0, 0.0, 0.0, 0.0)
ob_lamp.lineart.crease_threshold = 0.0
ob_camera.location = (7.481, -6.508, 4.64)
ob_camera.rotation_euler = (1.109, 0.01082, 0.8149)
ob_camera.scale = (1.0, 0.7354, 0.9415)
ob_camera.lock_rotations_4d = False
ob_camera.empty_display_type = 'ARROWS'
ob_camera.color = (0.0, 0.0, 0.0, 0.0)
ob_camera.display_type = 'WIRE'
ob_camera.lineart.crease_threshold = 0.0

# ---- collection membership
col_collection_1.objects.link(ob_circle)
col_collection_1.objects.link(ob_cube)
col_collection_1.objects.link(ob_lamp)
col_collection_1.objects.link(ob_camera)

# ---- scene / render settings (as saved in the file)
scene.camera = ob_camera
scene.frame_start = 1; scene.frame_end = 250; scene.frame_set(2)
scene.render.engine = 'BLENDER_EEVEE_NEXT'
scene.render.resolution_percentage = 50
scene.render.dither_intensity = 0.0
scene.cycles.use_denoising = False
scene.cycles.samples = 10
scene.cycles.sampling_pattern = 'TABULATED_SOBOL'
scene.cycles.light_sampling_threshold = 0.0
scene.cycles.use_adaptive_sampling = False
scene.cycles.use_light_tree = False
scene.cycles.blur_glossy = 0.0
scene.cycles.pixel_filter_type = 'GAUSSIAN'
scene.cycles.sample_clamp_indirect = 0.0
scene.view_settings.view_transform = 'Standard'
bpy.context.view_layer.update()

